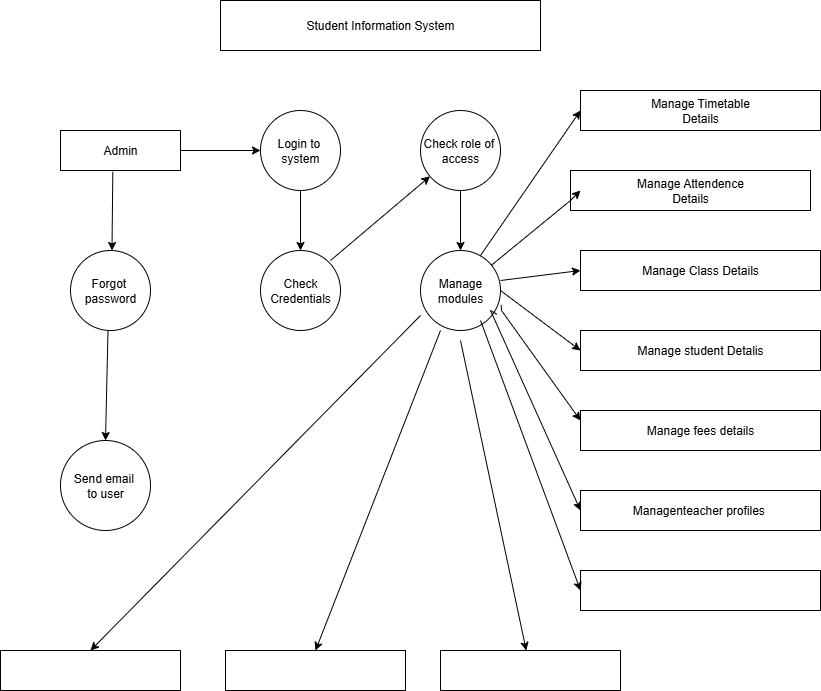

The diagram above was exported from draw.io. Its source (the exported page's mxGraphModel, read from the mxfile embedded in the PNG):
<mxGraphModel dx="904" dy="518" grid="1" gridSize="10" guides="1" tooltips="1" connect="1" arrows="1" fold="1" page="1" pageScale="1" pageWidth="850" pageHeight="1100" math="0" shadow="0">
  <root>
    <mxCell id="0" />
    <mxCell id="1" parent="0" />
    <mxCell id="_bEZBhKqWTj8Z6xefyI7-1" value="Student Information System" style="rounded=0;whiteSpace=wrap;html=1;" vertex="1" parent="1">
      <mxGeometry x="240" y="30" width="320" height="50" as="geometry" />
    </mxCell>
    <mxCell id="_bEZBhKqWTj8Z6xefyI7-3" value="Admin" style="rounded=0;whiteSpace=wrap;html=1;" vertex="1" parent="1">
      <mxGeometry x="80" y="160" width="120" height="40" as="geometry" />
    </mxCell>
    <mxCell id="_bEZBhKqWTj8Z6xefyI7-4" value="Login to&amp;nbsp;&lt;div&gt;system&lt;/div&gt;" style="ellipse;whiteSpace=wrap;html=1;aspect=fixed;" vertex="1" parent="1">
      <mxGeometry x="280" y="140" width="80" height="80" as="geometry" />
    </mxCell>
    <mxCell id="_bEZBhKqWTj8Z6xefyI7-5" value="Forgot&amp;nbsp;&lt;div&gt;password&lt;/div&gt;" style="ellipse;whiteSpace=wrap;html=1;aspect=fixed;" vertex="1" parent="1">
      <mxGeometry x="90" y="280" width="80" height="80" as="geometry" />
    </mxCell>
    <mxCell id="_bEZBhKqWTj8Z6xefyI7-6" value="Send email&amp;nbsp;&lt;div&gt;to user&lt;/div&gt;" style="ellipse;whiteSpace=wrap;html=1;aspect=fixed;" vertex="1" parent="1">
      <mxGeometry x="80" y="470" width="90" height="90" as="geometry" />
    </mxCell>
    <mxCell id="_bEZBhKqWTj8Z6xefyI7-7" value="Check&lt;div&gt;Credentials&lt;/div&gt;" style="ellipse;whiteSpace=wrap;html=1;aspect=fixed;" vertex="1" parent="1">
      <mxGeometry x="280" y="280" width="80" height="80" as="geometry" />
    </mxCell>
    <mxCell id="_bEZBhKqWTj8Z6xefyI7-8" value="Manage modules" style="ellipse;whiteSpace=wrap;html=1;aspect=fixed;" vertex="1" parent="1">
      <mxGeometry x="440" y="280" width="80" height="80" as="geometry" />
    </mxCell>
    <mxCell id="_bEZBhKqWTj8Z6xefyI7-9" value="Check role of&amp;nbsp;&lt;div&gt;access&lt;/div&gt;" style="ellipse;whiteSpace=wrap;html=1;aspect=fixed;" vertex="1" parent="1">
      <mxGeometry x="440" y="140" width="80" height="80" as="geometry" />
    </mxCell>
    <mxCell id="_bEZBhKqWTj8Z6xefyI7-10" value="Manage Timetable&lt;div&gt;Details&lt;/div&gt;" style="rounded=0;whiteSpace=wrap;html=1;" vertex="1" parent="1">
      <mxGeometry x="600" y="120" width="240" height="40" as="geometry" />
    </mxCell>
    <mxCell id="_bEZBhKqWTj8Z6xefyI7-11" value="Manage Attendence&lt;div&gt;Details&lt;/div&gt;" style="rounded=0;whiteSpace=wrap;html=1;" vertex="1" parent="1">
      <mxGeometry x="590" y="200" width="240" height="40" as="geometry" />
    </mxCell>
    <mxCell id="_bEZBhKqWTj8Z6xefyI7-13" value="Manage Class Details" style="rounded=0;whiteSpace=wrap;html=1;" vertex="1" parent="1">
      <mxGeometry x="600" y="280" width="240" height="40" as="geometry" />
    </mxCell>
    <mxCell id="_bEZBhKqWTj8Z6xefyI7-15" value="Manage student Detalis" style="rounded=0;whiteSpace=wrap;html=1;" vertex="1" parent="1">
      <mxGeometry x="600" y="360" width="240" height="40" as="geometry" />
    </mxCell>
    <mxCell id="_bEZBhKqWTj8Z6xefyI7-16" value="Manage fees details" style="rounded=0;whiteSpace=wrap;html=1;" vertex="1" parent="1">
      <mxGeometry x="600" y="440" width="240" height="40" as="geometry" />
    </mxCell>
    <mxCell id="_bEZBhKqWTj8Z6xefyI7-17" value="Managenteacher profiles&amp;nbsp;" style="rounded=0;whiteSpace=wrap;html=1;" vertex="1" parent="1">
      <mxGeometry x="600" y="520" width="240" height="40" as="geometry" />
    </mxCell>
    <mxCell id="_bEZBhKqWTj8Z6xefyI7-18" value="" style="rounded=0;whiteSpace=wrap;html=1;" vertex="1" parent="1">
      <mxGeometry x="600" y="600" width="240" height="40" as="geometry" />
    </mxCell>
    <mxCell id="_bEZBhKqWTj8Z6xefyI7-19" value="" style="rounded=0;whiteSpace=wrap;html=1;" vertex="1" parent="1">
      <mxGeometry x="20" y="680" width="180" height="40" as="geometry" />
    </mxCell>
    <mxCell id="_bEZBhKqWTj8Z6xefyI7-20" value="" style="rounded=0;whiteSpace=wrap;html=1;" vertex="1" parent="1">
      <mxGeometry x="245" y="680" width="180" height="40" as="geometry" />
    </mxCell>
    <mxCell id="_bEZBhKqWTj8Z6xefyI7-21" value="" style="rounded=0;whiteSpace=wrap;html=1;" vertex="1" parent="1">
      <mxGeometry x="460" y="680" width="180" height="40" as="geometry" />
    </mxCell>
    <mxCell id="_bEZBhKqWTj8Z6xefyI7-23" value="" style="endArrow=classic;html=1;rounded=0;entryX=0;entryY=0.5;entryDx=0;entryDy=0;" edge="1" parent="1" target="_bEZBhKqWTj8Z6xefyI7-10">
      <mxGeometry width="50" height="50" relative="1" as="geometry">
        <mxPoint x="500" y="285" as="sourcePoint" />
        <mxPoint x="590" y="155" as="targetPoint" />
      </mxGeometry>
    </mxCell>
    <mxCell id="_bEZBhKqWTj8Z6xefyI7-24" value="" style="endArrow=classic;html=1;rounded=0;" edge="1" parent="1" source="_bEZBhKqWTj8Z6xefyI7-8">
      <mxGeometry width="50" height="50" relative="1" as="geometry">
        <mxPoint x="550" y="270" as="sourcePoint" />
        <mxPoint x="600" y="220" as="targetPoint" />
        <Array as="points">
          <mxPoint x="590" y="230" />
        </Array>
      </mxGeometry>
    </mxCell>
    <mxCell id="_bEZBhKqWTj8Z6xefyI7-26" value="" style="endArrow=classic;html=1;rounded=0;entryX=0;entryY=0.5;entryDx=0;entryDy=0;" edge="1" parent="1" target="_bEZBhKqWTj8Z6xefyI7-13">
      <mxGeometry width="50" height="50" relative="1" as="geometry">
        <mxPoint x="520" y="310" as="sourcePoint" />
        <mxPoint x="570" y="275" as="targetPoint" />
        <Array as="points" />
      </mxGeometry>
    </mxCell>
    <mxCell id="_bEZBhKqWTj8Z6xefyI7-27" value="" style="endArrow=classic;html=1;rounded=0;entryX=0;entryY=0.5;entryDx=0;entryDy=0;exitX=1;exitY=0.5;exitDx=0;exitDy=0;" edge="1" parent="1" source="_bEZBhKqWTj8Z6xefyI7-8" target="_bEZBhKqWTj8Z6xefyI7-15">
      <mxGeometry width="50" height="50" relative="1" as="geometry">
        <mxPoint x="510" y="350" as="sourcePoint" />
        <mxPoint x="560" y="300" as="targetPoint" />
        <Array as="points" />
      </mxGeometry>
    </mxCell>
    <mxCell id="_bEZBhKqWTj8Z6xefyI7-29" value="" style="endArrow=classic;html=1;rounded=0;entryX=0;entryY=0.25;entryDx=0;entryDy=0;exitX=1.009;exitY=0.68;exitDx=0;exitDy=0;exitPerimeter=0;" edge="1" parent="1" source="_bEZBhKqWTj8Z6xefyI7-8" target="_bEZBhKqWTj8Z6xefyI7-16">
      <mxGeometry width="50" height="50" relative="1" as="geometry">
        <mxPoint x="510" y="350" as="sourcePoint" />
        <mxPoint x="560" y="300" as="targetPoint" />
        <Array as="points">
          <mxPoint x="521" y="340" />
        </Array>
      </mxGeometry>
    </mxCell>
    <mxCell id="_bEZBhKqWTj8Z6xefyI7-30" value="" style="endArrow=classic;html=1;rounded=0;entryX=0;entryY=0.5;entryDx=0;entryDy=0;exitX=0.955;exitY=0.798;exitDx=0;exitDy=0;exitPerimeter=0;" edge="1" parent="1" source="_bEZBhKqWTj8Z6xefyI7-8" target="_bEZBhKqWTj8Z6xefyI7-17">
      <mxGeometry width="50" height="50" relative="1" as="geometry">
        <mxPoint x="500" y="360" as="sourcePoint" />
        <mxPoint x="550" y="310" as="targetPoint" />
        <Array as="points">
          <mxPoint x="510" y="340" />
        </Array>
      </mxGeometry>
    </mxCell>
    <mxCell id="_bEZBhKqWTj8Z6xefyI7-31" value="" style="endArrow=classic;html=1;rounded=0;entryX=0;entryY=0.5;entryDx=0;entryDy=0;" edge="1" parent="1" target="_bEZBhKqWTj8Z6xefyI7-18">
      <mxGeometry width="50" height="50" relative="1" as="geometry">
        <mxPoint x="500" y="350" as="sourcePoint" />
        <mxPoint x="550" y="300" as="targetPoint" />
      </mxGeometry>
    </mxCell>
    <mxCell id="_bEZBhKqWTj8Z6xefyI7-32" value="" style="endArrow=classic;html=1;rounded=0;entryX=0.5;entryY=0;entryDx=0;entryDy=0;" edge="1" parent="1" target="_bEZBhKqWTj8Z6xefyI7-8">
      <mxGeometry width="50" height="50" relative="1" as="geometry">
        <mxPoint x="480" y="220" as="sourcePoint" />
        <mxPoint x="530" y="170" as="targetPoint" />
      </mxGeometry>
    </mxCell>
    <mxCell id="_bEZBhKqWTj8Z6xefyI7-33" value="" style="endArrow=classic;html=1;rounded=0;" edge="1" parent="1" target="_bEZBhKqWTj8Z6xefyI7-9">
      <mxGeometry width="50" height="50" relative="1" as="geometry">
        <mxPoint x="350" y="290" as="sourcePoint" />
        <mxPoint x="400" y="240" as="targetPoint" />
      </mxGeometry>
    </mxCell>
    <mxCell id="_bEZBhKqWTj8Z6xefyI7-35" value="" style="endArrow=classic;html=1;rounded=0;entryX=0;entryY=0.5;entryDx=0;entryDy=0;" edge="1" parent="1" target="_bEZBhKqWTj8Z6xefyI7-4">
      <mxGeometry width="50" height="50" relative="1" as="geometry">
        <mxPoint x="200" y="180" as="sourcePoint" />
        <mxPoint x="250" y="130" as="targetPoint" />
      </mxGeometry>
    </mxCell>
    <mxCell id="_bEZBhKqWTj8Z6xefyI7-36" value="" style="endArrow=classic;html=1;rounded=0;entryX=0.575;entryY=-0.039;entryDx=0;entryDy=0;entryPerimeter=0;exitX=0.436;exitY=1.032;exitDx=0;exitDy=0;exitPerimeter=0;" edge="1" parent="1" source="_bEZBhKqWTj8Z6xefyI7-3">
      <mxGeometry width="50" height="50" relative="1" as="geometry">
        <mxPoint x="128.51999999999995" y="205.12" as="sourcePoint" />
        <mxPoint x="131.48" y="280" as="targetPoint" />
      </mxGeometry>
    </mxCell>
    <mxCell id="_bEZBhKqWTj8Z6xefyI7-38" value="" style="endArrow=classic;html=1;rounded=0;entryX=0.5;entryY=0;entryDx=0;entryDy=0;exitX=0.5;exitY=1;exitDx=0;exitDy=0;" edge="1" parent="1" target="_bEZBhKqWTj8Z6xefyI7-6">
      <mxGeometry width="50" height="50" relative="1" as="geometry">
        <mxPoint x="127.5" y="360" as="sourcePoint" />
        <mxPoint x="122.5" y="470.0000000000001" as="targetPoint" />
      </mxGeometry>
    </mxCell>
    <mxCell id="_bEZBhKqWTj8Z6xefyI7-39" value="" style="endArrow=classic;html=1;rounded=0;" edge="1" parent="1" target="_bEZBhKqWTj8Z6xefyI7-21">
      <mxGeometry width="50" height="50" relative="1" as="geometry">
        <mxPoint x="480" y="370" as="sourcePoint" />
        <mxPoint x="530" y="320" as="targetPoint" />
      </mxGeometry>
    </mxCell>
    <mxCell id="_bEZBhKqWTj8Z6xefyI7-41" value="" style="endArrow=classic;html=1;rounded=0;entryX=0.5;entryY=0;entryDx=0;entryDy=0;" edge="1" parent="1" target="_bEZBhKqWTj8Z6xefyI7-19">
      <mxGeometry width="50" height="50" relative="1" as="geometry">
        <mxPoint x="440" y="345" as="sourcePoint" />
        <mxPoint x="490" y="295" as="targetPoint" />
      </mxGeometry>
    </mxCell>
    <mxCell id="_bEZBhKqWTj8Z6xefyI7-42" value="" style="endArrow=classic;html=1;rounded=0;entryX=0.5;entryY=0;entryDx=0;entryDy=0;" edge="1" parent="1" target="_bEZBhKqWTj8Z6xefyI7-20">
      <mxGeometry width="50" height="50" relative="1" as="geometry">
        <mxPoint x="460" y="360" as="sourcePoint" />
        <mxPoint x="510" y="310" as="targetPoint" />
      </mxGeometry>
    </mxCell>
    <mxCell id="_bEZBhKqWTj8Z6xefyI7-43" value="" style="endArrow=classic;html=1;rounded=0;entryX=0.5;entryY=0;entryDx=0;entryDy=0;" edge="1" parent="1" target="_bEZBhKqWTj8Z6xefyI7-7">
      <mxGeometry width="50" height="50" relative="1" as="geometry">
        <mxPoint x="320" y="220" as="sourcePoint" />
        <mxPoint x="370" y="170" as="targetPoint" />
      </mxGeometry>
    </mxCell>
  </root>
</mxGraphModel>